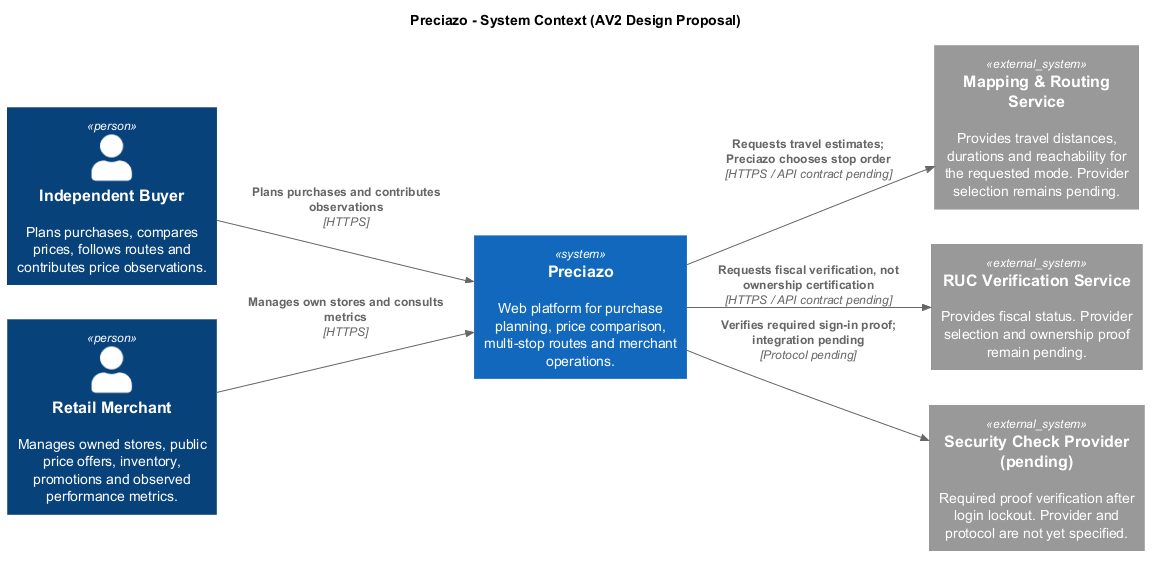

The diagram above was rendered by PlantUML. Its source (embedded in the PNG):
@startuml Preciazo_C4_Context
!include <C4/C4_Context>
LAYOUT_LEFT_RIGHT()
title Preciazo - System Context (AV2 Design Proposal)
Person(buyer, "Independent Buyer", "Plans purchases, compares prices, follows routes and contributes price observations.")
Person(merchant, "Retail Merchant", "Manages owned stores, public price offers, inventory, promotions and observed performance metrics.")
System(preciazo, "Preciazo", "Web platform for purchase planning, price comparison, multi-stop routes and merchant operations.")
System_Ext(routing, "Mapping & Routing Service", "Provides travel distances, durations and reachability for the requested mode. Provider selection remains pending.")
System_Ext(ruc, "RUC Verification Service", "Provides fiscal status. Provider selection and ownership proof remain pending.")
System_Ext(securityCheck, "Security Check Provider (pending)", "Required proof verification after login lockout. Provider and protocol are not yet specified.")
Rel(buyer, preciazo, "Plans purchases and contributes observations", "HTTPS")
Rel(merchant, preciazo, "Manages own stores and consults metrics", "HTTPS")
Rel(preciazo, routing, "Requests travel estimates; Preciazo chooses stop order", "HTTPS / API contract pending")
Rel(preciazo, ruc, "Requests fiscal verification, not ownership certification", "HTTPS / API contract pending")
Rel(preciazo, securityCheck, "Verifies required sign-in proof; integration pending", "Protocol pending")
@enduml